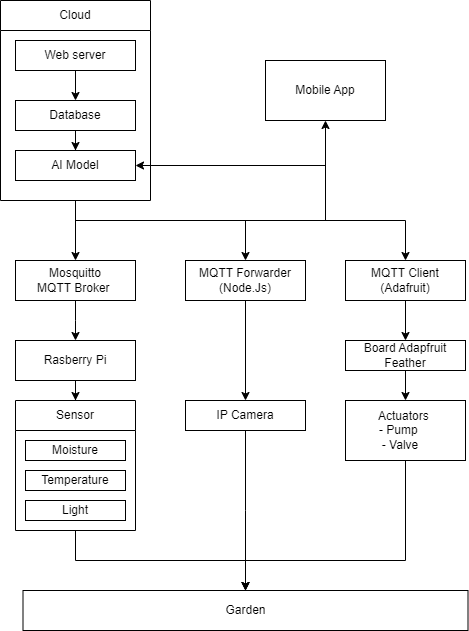

The diagram above was exported from draw.io. Its source (the exported page's mxGraphModel, read from the mxfile embedded in the PNG):
<mxGraphModel dx="1434" dy="738" grid="1" gridSize="10" guides="1" tooltips="1" connect="1" arrows="1" fold="1" page="1" pageScale="1" pageWidth="850" pageHeight="1100" math="0" shadow="0">
  <root>
    <mxCell id="0" />
    <mxCell id="1" parent="0" />
    <mxCell id="wzO6ki4Apv2-YjDXGtdh-6" style="edgeStyle=orthogonalEdgeStyle;rounded=0;orthogonalLoop=1;jettySize=auto;html=1;" edge="1" parent="1" source="wzO6ki4Apv2-YjDXGtdh-2" target="wzO6ki4Apv2-YjDXGtdh-3">
      <mxGeometry relative="1" as="geometry" />
    </mxCell>
    <mxCell id="wzO6ki4Apv2-YjDXGtdh-2" value="Web server" style="rounded=0;whiteSpace=wrap;html=1;" vertex="1" parent="1">
      <mxGeometry x="90" y="100" width="120" height="30" as="geometry" />
    </mxCell>
    <mxCell id="wzO6ki4Apv2-YjDXGtdh-7" style="edgeStyle=orthogonalEdgeStyle;rounded=0;orthogonalLoop=1;jettySize=auto;html=1;" edge="1" parent="1" source="wzO6ki4Apv2-YjDXGtdh-3" target="wzO6ki4Apv2-YjDXGtdh-4">
      <mxGeometry relative="1" as="geometry" />
    </mxCell>
    <mxCell id="wzO6ki4Apv2-YjDXGtdh-3" value="Database" style="rounded=0;whiteSpace=wrap;html=1;" vertex="1" parent="1">
      <mxGeometry x="90" y="160" width="120" height="30" as="geometry" />
    </mxCell>
    <mxCell id="wzO6ki4Apv2-YjDXGtdh-4" value="AI Model" style="rounded=0;whiteSpace=wrap;html=1;" vertex="1" parent="1">
      <mxGeometry x="90" y="210" width="120" height="30" as="geometry" />
    </mxCell>
    <mxCell id="wzO6ki4Apv2-YjDXGtdh-5" value="Mobile App" style="rounded=0;whiteSpace=wrap;html=1;" vertex="1" parent="1">
      <mxGeometry x="340" y="120" width="120" height="60" as="geometry" />
    </mxCell>
    <mxCell id="wzO6ki4Apv2-YjDXGtdh-30" style="edgeStyle=orthogonalEdgeStyle;rounded=0;orthogonalLoop=1;jettySize=auto;html=1;" edge="1" parent="1" source="wzO6ki4Apv2-YjDXGtdh-9" target="wzO6ki4Apv2-YjDXGtdh-13">
      <mxGeometry relative="1" as="geometry" />
    </mxCell>
    <mxCell id="wzO6ki4Apv2-YjDXGtdh-31" style="edgeStyle=orthogonalEdgeStyle;rounded=0;orthogonalLoop=1;jettySize=auto;html=1;" edge="1" parent="1" source="wzO6ki4Apv2-YjDXGtdh-9" target="wzO6ki4Apv2-YjDXGtdh-14">
      <mxGeometry relative="1" as="geometry">
        <Array as="points">
          <mxPoint x="150" y="280" />
          <mxPoint x="320" y="280" />
        </Array>
      </mxGeometry>
    </mxCell>
    <mxCell id="wzO6ki4Apv2-YjDXGtdh-32" style="edgeStyle=orthogonalEdgeStyle;rounded=0;orthogonalLoop=1;jettySize=auto;html=1;entryX=0.5;entryY=0;entryDx=0;entryDy=0;" edge="1" parent="1" source="wzO6ki4Apv2-YjDXGtdh-9" target="wzO6ki4Apv2-YjDXGtdh-15">
      <mxGeometry relative="1" as="geometry">
        <Array as="points">
          <mxPoint x="150" y="280" />
          <mxPoint x="480" y="280" />
        </Array>
      </mxGeometry>
    </mxCell>
    <mxCell id="wzO6ki4Apv2-YjDXGtdh-9" value="Cloud" style="swimlane;fontStyle=0;childLayout=stackLayout;horizontal=1;startSize=30;horizontalStack=0;resizeParent=1;resizeParentMax=0;resizeLast=0;collapsible=1;marginBottom=0;whiteSpace=wrap;html=1;" vertex="1" parent="1">
      <mxGeometry x="75" y="60" width="150" height="200" as="geometry" />
    </mxCell>
    <mxCell id="wzO6ki4Apv2-YjDXGtdh-36" style="edgeStyle=orthogonalEdgeStyle;rounded=0;orthogonalLoop=1;jettySize=auto;html=1;entryX=0.5;entryY=0;entryDx=0;entryDy=0;" edge="1" parent="1" source="wzO6ki4Apv2-YjDXGtdh-13">
      <mxGeometry relative="1" as="geometry">
        <mxPoint x="150" y="400" as="targetPoint" />
      </mxGeometry>
    </mxCell>
    <mxCell id="wzO6ki4Apv2-YjDXGtdh-13" value="&lt;div&gt;Mosquitto&lt;/div&gt;&lt;div&gt;&amp;nbsp;MQTT&amp;nbsp;&lt;span style=&quot;background-color: initial;&quot;&gt;Broker&amp;nbsp;&amp;nbsp;&lt;/span&gt;&lt;/div&gt;" style="rounded=0;whiteSpace=wrap;html=1;" vertex="1" parent="1">
      <mxGeometry x="90" y="320" width="120" height="40" as="geometry" />
    </mxCell>
    <mxCell id="wzO6ki4Apv2-YjDXGtdh-38" style="edgeStyle=orthogonalEdgeStyle;rounded=0;orthogonalLoop=1;jettySize=auto;html=1;entryX=0.5;entryY=0;entryDx=0;entryDy=0;" edge="1" parent="1" source="wzO6ki4Apv2-YjDXGtdh-14" target="wzO6ki4Apv2-YjDXGtdh-17">
      <mxGeometry relative="1" as="geometry" />
    </mxCell>
    <mxCell id="wzO6ki4Apv2-YjDXGtdh-14" value="&lt;div&gt;MQTT Forwarder (Node.Js)&lt;/div&gt;" style="rounded=0;whiteSpace=wrap;html=1;" vertex="1" parent="1">
      <mxGeometry x="260" y="320" width="120" height="40" as="geometry" />
    </mxCell>
    <mxCell id="wzO6ki4Apv2-YjDXGtdh-40" style="edgeStyle=orthogonalEdgeStyle;rounded=0;orthogonalLoop=1;jettySize=auto;html=1;entryX=0.5;entryY=0;entryDx=0;entryDy=0;" edge="1" parent="1" source="wzO6ki4Apv2-YjDXGtdh-15" target="wzO6ki4Apv2-YjDXGtdh-18">
      <mxGeometry relative="1" as="geometry" />
    </mxCell>
    <mxCell id="wzO6ki4Apv2-YjDXGtdh-15" value="&lt;div&gt;MQTT Client (Adafruit)&lt;/div&gt;" style="rounded=0;whiteSpace=wrap;html=1;" vertex="1" parent="1">
      <mxGeometry x="420" y="320" width="120" height="40" as="geometry" />
    </mxCell>
    <mxCell id="wzO6ki4Apv2-YjDXGtdh-49" style="edgeStyle=orthogonalEdgeStyle;rounded=0;orthogonalLoop=1;jettySize=auto;html=1;" edge="1" parent="1" source="wzO6ki4Apv2-YjDXGtdh-17">
      <mxGeometry relative="1" as="geometry">
        <mxPoint x="320" y="650" as="targetPoint" />
      </mxGeometry>
    </mxCell>
    <mxCell id="wzO6ki4Apv2-YjDXGtdh-17" value="&lt;div&gt;IP Camera&lt;/div&gt;" style="rounded=0;whiteSpace=wrap;html=1;" vertex="1" parent="1">
      <mxGeometry x="260" y="460" width="120" height="30" as="geometry" />
    </mxCell>
    <mxCell id="wzO6ki4Apv2-YjDXGtdh-41" style="edgeStyle=orthogonalEdgeStyle;rounded=0;orthogonalLoop=1;jettySize=auto;html=1;" edge="1" parent="1" source="wzO6ki4Apv2-YjDXGtdh-18" target="wzO6ki4Apv2-YjDXGtdh-20">
      <mxGeometry relative="1" as="geometry" />
    </mxCell>
    <mxCell id="wzO6ki4Apv2-YjDXGtdh-18" value="&lt;div&gt;Board Adapfruit Feather&lt;/div&gt;" style="rounded=0;whiteSpace=wrap;html=1;" vertex="1" parent="1">
      <mxGeometry x="420" y="400" width="120" height="30" as="geometry" />
    </mxCell>
    <mxCell id="wzO6ki4Apv2-YjDXGtdh-45" style="edgeStyle=orthogonalEdgeStyle;rounded=0;orthogonalLoop=1;jettySize=auto;html=1;entryX=0.5;entryY=0;entryDx=0;entryDy=0;" edge="1" parent="1" source="wzO6ki4Apv2-YjDXGtdh-19" target="wzO6ki4Apv2-YjDXGtdh-24">
      <mxGeometry relative="1" as="geometry" />
    </mxCell>
    <mxCell id="wzO6ki4Apv2-YjDXGtdh-19" value="&lt;div&gt;Rasberry Pi&lt;/div&gt;" style="rounded=0;whiteSpace=wrap;html=1;" vertex="1" parent="1">
      <mxGeometry x="90" y="400" width="120" height="40" as="geometry" />
    </mxCell>
    <mxCell id="wzO6ki4Apv2-YjDXGtdh-43" style="edgeStyle=orthogonalEdgeStyle;rounded=0;orthogonalLoop=1;jettySize=auto;html=1;" edge="1" parent="1" source="wzO6ki4Apv2-YjDXGtdh-20" target="wzO6ki4Apv2-YjDXGtdh-29">
      <mxGeometry relative="1" as="geometry">
        <Array as="points">
          <mxPoint x="480" y="620" />
          <mxPoint x="320" y="620" />
        </Array>
      </mxGeometry>
    </mxCell>
    <mxCell id="wzO6ki4Apv2-YjDXGtdh-20" value="&lt;div&gt;Actuators&amp;nbsp;&lt;/div&gt;&lt;div&gt;- Pump&amp;nbsp; &amp;nbsp;&amp;nbsp;&lt;/div&gt;&lt;div&gt;- Valve&amp;nbsp; &amp;nbsp;&lt;/div&gt;" style="rounded=0;whiteSpace=wrap;html=1;" vertex="1" parent="1">
      <mxGeometry x="420" y="460" width="120" height="60" as="geometry" />
    </mxCell>
    <mxCell id="wzO6ki4Apv2-YjDXGtdh-21" value="&lt;div&gt;Moisture&lt;/div&gt;" style="rounded=0;whiteSpace=wrap;html=1;" vertex="1" parent="1">
      <mxGeometry x="100" y="500" width="100" height="20" as="geometry" />
    </mxCell>
    <mxCell id="wzO6ki4Apv2-YjDXGtdh-22" value="&lt;div&gt;Temperature&lt;/div&gt;" style="rounded=0;whiteSpace=wrap;html=1;" vertex="1" parent="1">
      <mxGeometry x="100" y="530" width="100" height="20" as="geometry" />
    </mxCell>
    <mxCell id="wzO6ki4Apv2-YjDXGtdh-23" value="&lt;div&gt;Light&lt;/div&gt;" style="rounded=0;whiteSpace=wrap;html=1;" vertex="1" parent="1">
      <mxGeometry x="100" y="560" width="100" height="20" as="geometry" />
    </mxCell>
    <mxCell id="wzO6ki4Apv2-YjDXGtdh-48" style="edgeStyle=orthogonalEdgeStyle;rounded=0;orthogonalLoop=1;jettySize=auto;html=1;entryX=0.5;entryY=0;entryDx=0;entryDy=0;" edge="1" parent="1" source="wzO6ki4Apv2-YjDXGtdh-24" target="wzO6ki4Apv2-YjDXGtdh-29">
      <mxGeometry relative="1" as="geometry" />
    </mxCell>
    <mxCell id="wzO6ki4Apv2-YjDXGtdh-24" value="Sensor" style="swimlane;fontStyle=0;childLayout=stackLayout;horizontal=1;startSize=30;horizontalStack=0;resizeParent=1;resizeParentMax=0;resizeLast=0;collapsible=1;marginBottom=0;whiteSpace=wrap;html=1;" vertex="1" parent="1">
      <mxGeometry x="90" y="460" width="120" height="130" as="geometry" />
    </mxCell>
    <mxCell id="wzO6ki4Apv2-YjDXGtdh-29" value="&lt;div&gt;Garden&lt;/div&gt;" style="rounded=0;whiteSpace=wrap;html=1;" vertex="1" parent="1">
      <mxGeometry x="97.5" y="650" width="445" height="40" as="geometry" />
    </mxCell>
    <mxCell id="wzO6ki4Apv2-YjDXGtdh-34" value="" style="endArrow=classic;html=1;rounded=0;entryX=0.5;entryY=1;entryDx=0;entryDy=0;" edge="1" parent="1" target="wzO6ki4Apv2-YjDXGtdh-5">
      <mxGeometry width="50" height="50" relative="1" as="geometry">
        <mxPoint x="400" y="280" as="sourcePoint" />
        <mxPoint x="460" y="360" as="targetPoint" />
      </mxGeometry>
    </mxCell>
    <mxCell id="wzO6ki4Apv2-YjDXGtdh-35" value="" style="endArrow=classic;html=1;rounded=0;entryX=1;entryY=0.5;entryDx=0;entryDy=0;" edge="1" parent="1" target="wzO6ki4Apv2-YjDXGtdh-4">
      <mxGeometry width="50" height="50" relative="1" as="geometry">
        <mxPoint x="400" y="225" as="sourcePoint" />
        <mxPoint x="340" y="210" as="targetPoint" />
      </mxGeometry>
    </mxCell>
  </root>
</mxGraphModel>